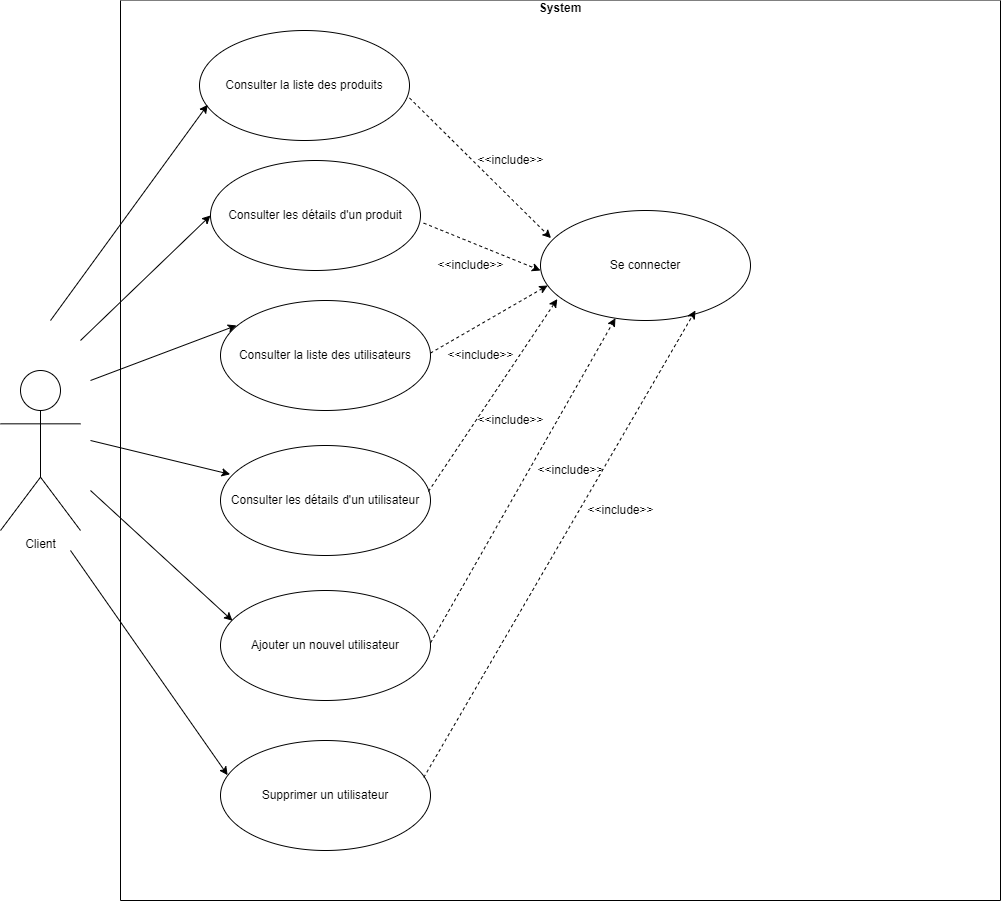

The diagram above was exported from draw.io. Its source (the exported page's mxGraphModel, read from the mxfile embedded in the PNG):
<mxGraphModel dx="1278" dy="489" grid="1" gridSize="10" guides="1" tooltips="1" connect="1" arrows="1" fold="1" page="1" pageScale="1" pageWidth="827" pageHeight="1169" math="0" shadow="0">
  <root>
    <mxCell id="0" />
    <mxCell id="1" parent="0" />
    <mxCell id="StLleMn_BRQCvkMXfgpe-1" value="&#10;System" style="swimlane;startSize=0;rounded=0;shadow=0;sketch=0;glass=0;swimlaneFillColor=#ffffff;" parent="1" vertex="1">
      <mxGeometry x="230" y="30" width="880" height="900" as="geometry">
        <mxRectangle x="280" y="90" width="70" height="30" as="alternateBounds" />
      </mxGeometry>
    </mxCell>
    <mxCell id="StLleMn_BRQCvkMXfgpe-3" value="Se connecter" style="ellipse;whiteSpace=wrap;html=1;" parent="StLleMn_BRQCvkMXfgpe-1" vertex="1">
      <mxGeometry x="420" y="210" width="210" height="110" as="geometry" />
    </mxCell>
    <mxCell id="StLleMn_BRQCvkMXfgpe-4" value="Consulter la liste des produits" style="ellipse;whiteSpace=wrap;html=1;" parent="StLleMn_BRQCvkMXfgpe-1" vertex="1">
      <mxGeometry x="79" y="30" width="210" height="110" as="geometry" />
    </mxCell>
    <mxCell id="StLleMn_BRQCvkMXfgpe-10" value="&amp;lt;&amp;lt;include&amp;gt;&amp;gt;" style="text;html=1;resizable=0;autosize=1;align=center;verticalAlign=middle;points=[];fillColor=none;strokeColor=none;rounded=0;shadow=0;glass=0;sketch=0;" parent="StLleMn_BRQCvkMXfgpe-1" vertex="1">
      <mxGeometry x="350" y="410" width="80" height="20" as="geometry" />
    </mxCell>
    <mxCell id="63GbLiSgIxFwtbOHmHY_-1" value="" style="html=1;labelBackgroundColor=#ffffff;startArrow=none;startFill=0;startSize=6;endArrow=classic;endFill=1;endSize=6;jettySize=auto;orthogonalLoop=1;strokeWidth=1;dashed=1;fontSize=14;exitX=0.99;exitY=0.418;exitDx=0;exitDy=0;exitPerimeter=0;entryX=0.05;entryY=0.251;entryDx=0;entryDy=0;entryPerimeter=0;" parent="StLleMn_BRQCvkMXfgpe-1" target="StLleMn_BRQCvkMXfgpe-3" edge="1">
      <mxGeometry width="60" height="60" relative="1" as="geometry">
        <mxPoint x="289.0000000000001" y="97.43" as="sourcePoint" />
        <mxPoint x="427.9" y="-30.000000000000057" as="targetPoint" />
      </mxGeometry>
    </mxCell>
    <mxCell id="63GbLiSgIxFwtbOHmHY_-2" value="&amp;lt;&amp;lt;include&amp;gt;&amp;gt;" style="text;html=1;resizable=0;autosize=1;align=center;verticalAlign=middle;points=[];fillColor=none;strokeColor=none;rounded=0;shadow=0;glass=0;sketch=0;" parent="StLleMn_BRQCvkMXfgpe-1" vertex="1">
      <mxGeometry x="350" y="150" width="80" height="20" as="geometry" />
    </mxCell>
    <mxCell id="63GbLiSgIxFwtbOHmHY_-3" value="Consulter les détails d'un produit" style="ellipse;whiteSpace=wrap;html=1;" parent="StLleMn_BRQCvkMXfgpe-1" vertex="1">
      <mxGeometry x="90" y="160" width="210" height="110" as="geometry" />
    </mxCell>
    <mxCell id="63GbLiSgIxFwtbOHmHY_-4" value="Consulter la liste des utilisateurs" style="ellipse;whiteSpace=wrap;html=1;" parent="StLleMn_BRQCvkMXfgpe-1" vertex="1">
      <mxGeometry x="100" y="300" width="210" height="110" as="geometry" />
    </mxCell>
    <mxCell id="63GbLiSgIxFwtbOHmHY_-6" value="Ajouter un nouvel utilisateur" style="ellipse;whiteSpace=wrap;html=1;" parent="StLleMn_BRQCvkMXfgpe-1" vertex="1">
      <mxGeometry x="100" y="590" width="210" height="110" as="geometry" />
    </mxCell>
    <mxCell id="63GbLiSgIxFwtbOHmHY_-7" value="Supprimer un utilisateur" style="ellipse;whiteSpace=wrap;html=1;" parent="StLleMn_BRQCvkMXfgpe-1" vertex="1">
      <mxGeometry x="100" y="740" width="210" height="110" as="geometry" />
    </mxCell>
    <mxCell id="63GbLiSgIxFwtbOHmHY_-8" value="" style="endArrow=classic;html=1;entryX=0.076;entryY=0.227;entryDx=0;entryDy=0;entryPerimeter=0;" parent="StLleMn_BRQCvkMXfgpe-1" target="63GbLiSgIxFwtbOHmHY_-4" edge="1">
      <mxGeometry width="50" height="50" relative="1" as="geometry">
        <mxPoint x="-30" y="380" as="sourcePoint" />
        <mxPoint x="90" y="265" as="targetPoint" />
      </mxGeometry>
    </mxCell>
    <mxCell id="63GbLiSgIxFwtbOHmHY_-12" value="" style="endArrow=classic;html=1;entryX=0.046;entryY=0.262;entryDx=0;entryDy=0;entryPerimeter=0;" parent="StLleMn_BRQCvkMXfgpe-1" target="StLleMn_BRQCvkMXfgpe-5" edge="1">
      <mxGeometry width="50" height="50" relative="1" as="geometry">
        <mxPoint x="-30" y="440" as="sourcePoint" />
        <mxPoint x="115.96000000000004" y="474.97" as="targetPoint" />
      </mxGeometry>
    </mxCell>
    <mxCell id="63GbLiSgIxFwtbOHmHY_-13" value="" style="html=1;labelBackgroundColor=#ffffff;startArrow=none;startFill=0;startSize=6;endArrow=classic;endFill=1;endSize=6;jettySize=auto;orthogonalLoop=1;strokeWidth=1;dashed=1;fontSize=14;exitX=1.015;exitY=0.569;exitDx=0;exitDy=0;exitPerimeter=0;entryX=0.05;entryY=0.251;entryDx=0;entryDy=0;entryPerimeter=0;" parent="StLleMn_BRQCvkMXfgpe-1" source="63GbLiSgIxFwtbOHmHY_-3" edge="1">
      <mxGeometry width="60" height="60" relative="1" as="geometry">
        <mxPoint x="278.5" y="129.82000000000005" as="sourcePoint" />
        <mxPoint x="420" y="270" as="targetPoint" />
      </mxGeometry>
    </mxCell>
    <mxCell id="63GbLiSgIxFwtbOHmHY_-14" value="" style="html=1;labelBackgroundColor=#ffffff;startArrow=none;startFill=0;startSize=6;endArrow=classic;endFill=1;endSize=6;jettySize=auto;orthogonalLoop=1;strokeWidth=1;dashed=1;fontSize=14;exitX=1.015;exitY=0.569;exitDx=0;exitDy=0;exitPerimeter=0;entryX=0.034;entryY=0.682;entryDx=0;entryDy=0;entryPerimeter=0;" parent="StLleMn_BRQCvkMXfgpe-1" target="StLleMn_BRQCvkMXfgpe-3" edge="1">
      <mxGeometry width="60" height="60" relative="1" as="geometry">
        <mxPoint x="310.0000000000001" y="352.59000000000003" as="sourcePoint" />
        <mxPoint x="426.85" y="400" as="targetPoint" />
      </mxGeometry>
    </mxCell>
    <mxCell id="63GbLiSgIxFwtbOHmHY_-15" value="" style="html=1;labelBackgroundColor=#ffffff;startArrow=none;startFill=0;startSize=6;endArrow=classic;endFill=1;endSize=6;jettySize=auto;orthogonalLoop=1;strokeWidth=1;dashed=1;fontSize=14;exitX=0.99;exitY=0.418;exitDx=0;exitDy=0;exitPerimeter=0;" parent="StLleMn_BRQCvkMXfgpe-1" target="StLleMn_BRQCvkMXfgpe-3" edge="1">
      <mxGeometry width="60" height="60" relative="1" as="geometry">
        <mxPoint x="310.0000000000001" y="642.4300000000001" as="sourcePoint" />
        <mxPoint x="438.9" y="449.99999999999994" as="targetPoint" />
      </mxGeometry>
    </mxCell>
    <mxCell id="63GbLiSgIxFwtbOHmHY_-16" value="" style="html=1;labelBackgroundColor=#ffffff;startArrow=none;startFill=0;startSize=6;endArrow=classic;endFill=1;endSize=6;jettySize=auto;orthogonalLoop=1;strokeWidth=1;dashed=1;fontSize=14;exitX=0.968;exitY=0.336;exitDx=0;exitDy=0;exitPerimeter=0;" parent="StLleMn_BRQCvkMXfgpe-1" source="63GbLiSgIxFwtbOHmHY_-7" edge="1">
      <mxGeometry width="60" height="60" relative="1" as="geometry">
        <mxPoint x="390" y="634.73" as="sourcePoint" />
        <mxPoint x="574.9462431244606" y="309.99891321896877" as="targetPoint" />
      </mxGeometry>
    </mxCell>
    <mxCell id="63GbLiSgIxFwtbOHmHY_-17" value="&amp;lt;&amp;lt;include&amp;gt;&amp;gt;" style="text;html=1;resizable=0;autosize=1;align=center;verticalAlign=middle;points=[];fillColor=none;strokeColor=none;rounded=0;shadow=0;glass=0;sketch=0;" parent="StLleMn_BRQCvkMXfgpe-1" vertex="1">
      <mxGeometry x="460" y="500" width="80" height="20" as="geometry" />
    </mxCell>
    <mxCell id="63GbLiSgIxFwtbOHmHY_-18" value="&amp;lt;&amp;lt;include&amp;gt;&amp;gt;" style="text;html=1;resizable=0;autosize=1;align=center;verticalAlign=middle;points=[];fillColor=none;strokeColor=none;rounded=0;shadow=0;glass=0;sketch=0;" parent="StLleMn_BRQCvkMXfgpe-1" vertex="1">
      <mxGeometry x="410" y="460" width="80" height="20" as="geometry" />
    </mxCell>
    <mxCell id="63GbLiSgIxFwtbOHmHY_-19" value="&amp;lt;&amp;lt;include&amp;gt;&amp;gt;" style="text;html=1;resizable=0;autosize=1;align=center;verticalAlign=middle;points=[];fillColor=none;strokeColor=none;rounded=0;shadow=0;glass=0;sketch=0;" parent="StLleMn_BRQCvkMXfgpe-1" vertex="1">
      <mxGeometry x="320" y="345" width="80" height="20" as="geometry" />
    </mxCell>
    <mxCell id="63GbLiSgIxFwtbOHmHY_-20" value="&amp;lt;&amp;lt;include&amp;gt;&amp;gt;" style="text;html=1;resizable=0;autosize=1;align=center;verticalAlign=middle;points=[];fillColor=none;strokeColor=none;rounded=0;shadow=0;glass=0;sketch=0;" parent="StLleMn_BRQCvkMXfgpe-1" vertex="1">
      <mxGeometry x="310" y="255" width="80" height="20" as="geometry" />
    </mxCell>
    <mxCell id="StLleMn_BRQCvkMXfgpe-12" value="Client" style="shape=umlActor;verticalLabelPosition=bottom;verticalAlign=top;html=1;outlineConnect=0;" parent="1" vertex="1">
      <mxGeometry x="110" y="400" width="80" height="160" as="geometry" />
    </mxCell>
    <mxCell id="StLleMn_BRQCvkMXfgpe-15" value="" style="endArrow=classic;html=1;entryX=0.039;entryY=0.675;entryDx=0;entryDy=0;entryPerimeter=0;" parent="1" target="StLleMn_BRQCvkMXfgpe-4" edge="1">
      <mxGeometry width="50" height="50" relative="1" as="geometry">
        <mxPoint x="160" y="350.03" as="sourcePoint" />
        <mxPoint x="311.97" y="300" as="targetPoint" />
      </mxGeometry>
    </mxCell>
    <mxCell id="StLleMn_BRQCvkMXfgpe-17" value="" style="endArrow=classic;html=1;entryX=0;entryY=0.5;entryDx=0;entryDy=0;" parent="1" target="63GbLiSgIxFwtbOHmHY_-3" edge="1">
      <mxGeometry width="50" height="50" relative="1" as="geometry">
        <mxPoint x="190" y="370" as="sourcePoint" />
        <mxPoint x="326.93000000000006" y="452.02" as="targetPoint" />
      </mxGeometry>
    </mxCell>
    <mxCell id="StLleMn_BRQCvkMXfgpe-5" value="Consulter les détails d'un utilisateur" style="ellipse;whiteSpace=wrap;html=1;" parent="1" vertex="1">
      <mxGeometry x="330" y="475" width="210" height="110" as="geometry" />
    </mxCell>
    <mxCell id="StLleMn_BRQCvkMXfgpe-8" value="" style="html=1;labelBackgroundColor=#ffffff;startArrow=none;startFill=0;startSize=6;endArrow=classic;endFill=1;endSize=6;jettySize=auto;orthogonalLoop=1;strokeWidth=1;dashed=1;fontSize=14;exitX=0.99;exitY=0.418;exitDx=0;exitDy=0;exitPerimeter=0;entryX=0.08;entryY=0.805;entryDx=0;entryDy=0;entryPerimeter=0;" parent="1" source="StLleMn_BRQCvkMXfgpe-5" target="StLleMn_BRQCvkMXfgpe-3" edge="1">
      <mxGeometry width="60" height="60" relative="1" as="geometry">
        <mxPoint x="509.2462120245875" y="173.8908729652601" as="sourcePoint" />
        <mxPoint x="670" y="459" as="targetPoint" />
      </mxGeometry>
    </mxCell>
    <mxCell id="63GbLiSgIxFwtbOHmHY_-10" value="" style="endArrow=classic;html=1;entryX=0.057;entryY=0.275;entryDx=0;entryDy=0;entryPerimeter=0;" parent="1" target="63GbLiSgIxFwtbOHmHY_-6" edge="1">
      <mxGeometry width="50" height="50" relative="1" as="geometry">
        <mxPoint x="200" y="520" as="sourcePoint" />
        <mxPoint x="293.6500000000001" y="528.98" as="targetPoint" />
      </mxGeometry>
    </mxCell>
    <mxCell id="63GbLiSgIxFwtbOHmHY_-11" value="" style="endArrow=classic;html=1;entryX=0.034;entryY=0.315;entryDx=0;entryDy=0;entryPerimeter=0;" parent="1" target="63GbLiSgIxFwtbOHmHY_-7" edge="1">
      <mxGeometry width="50" height="50" relative="1" as="geometry">
        <mxPoint x="180" y="580" as="sourcePoint" />
        <mxPoint x="291.97" y="640.25" as="targetPoint" />
      </mxGeometry>
    </mxCell>
  </root>
</mxGraphModel>